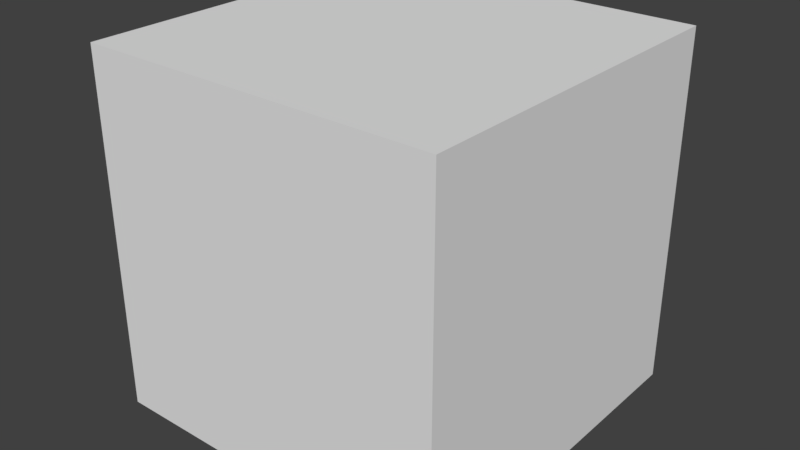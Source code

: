 # Source: level.blend  (saved by Blender 2.77.0; exported with 4.5.12 LTS)
import bpy
from mathutils import Matrix  # noqa: F401  (used for matrix-valued properties, if any)

bpy.ops.wm.read_factory_settings(use_empty=True)
scene = bpy.context.scene
scene.name = 'Scene'

# ---- collections
col_collection_1 = bpy.data.collections.new('Collection 1'); scene.collection.children.link(col_collection_1)

# ---- world
world_world = bpy.data.worlds.new('World'); scene.world = world_world
world_world.color = (0.05088, 0.05088, 0.05088)
world_world.use_sun_shadow = False
world_world.sun_shadow_jitter_overblur = 0.0
world_world.cycles.sampling_method = 'MANUAL'

# ---- meshes
me_cube_001 = bpy.data.meshes.new('Cube.001')
me_cube_001.from_pydata([(-1.0, -1.0, -0.5), (-1.0, -1.0, 0.5), (-1.0, 0.0, -0.5), (-1.0, 0.0, 0.5), (0.0, -1.0, -0.5), (0.0, -1.0, 0.5), (0.0, 0.0, -0.5), (0.0, 0.0, 0.5)], [], [(1, 3, 2, 0), (3, 7, 6, 2), (7, 5, 4, 6), (5, 1, 0, 4), (0, 2, 6, 4), (5, 7, 3, 1)])
me_cube_001.use_remesh_preserve_volume = False
me_cube_001.use_remesh_preserve_attributes = False
me_cube_001.use_mirror_vertex_groups = False
me_cube_001.update()

# ---- objects
ob_cube = bpy.data.objects.new('Cube', me_cube_001)

# ---- transforms, parenting, visibility, modifiers, constraints
ob_cube.location = (1.0, 1.0, 1.0)
ob_cube.lineart.crease_threshold = 0.0

# ---- collection membership
col_collection_1.objects.link(ob_cube)

# ---- scene / render settings (as saved in the file)
scene.frame_start = 1; scene.frame_end = 250; scene.frame_set(1)
scene.render.engine = 'BLENDER_EEVEE_NEXT'
scene.render.resolution_percentage = 50
scene.render.dither_intensity = 0.0
scene.cycles.use_denoising = False
scene.cycles.samples = 128
scene.cycles.sampling_pattern = 'TABULATED_SOBOL'
scene.cycles.light_sampling_threshold = 0.0
scene.cycles.use_adaptive_sampling = False
scene.cycles.use_light_tree = False
scene.cycles.blur_glossy = 0.0
scene.cycles.sample_clamp_indirect = 0.0
scene.view_settings.view_transform = 'Standard'
bpy.context.view_layer.update()

# ---- added for rendering (the .blend has no active camera and no usable light): camera, sun
cam_auto = bpy.data.cameras.new('AutoCamera')
cam_auto.lens = 50.0
cam_auto.sensor_width = 36.0
cam_auto.clip_end = 1000.0
ob_auto_camera = bpy.data.objects.new('AutoCamera', cam_auto)
scene.collection.objects.link(ob_auto_camera)
ob_auto_camera.location = (2.10254, -1.42304, 2.28203)
ob_auto_camera.rotation_euler = (1.09748, -7.21219e-08, 0.694738)
scene.camera = ob_auto_camera
light_auto_sun = bpy.data.lights.new('AutoSun', 'SUN')
light_auto_sun.energy = 3.0
light_auto_sun.angle = 0.0523599
ob_auto_sun = bpy.data.objects.new('AutoSun', light_auto_sun)
scene.collection.objects.link(ob_auto_sun)
ob_auto_sun.rotation_euler = (0.872665, 0.174533, 0.523599)
bpy.context.view_layer.update()
